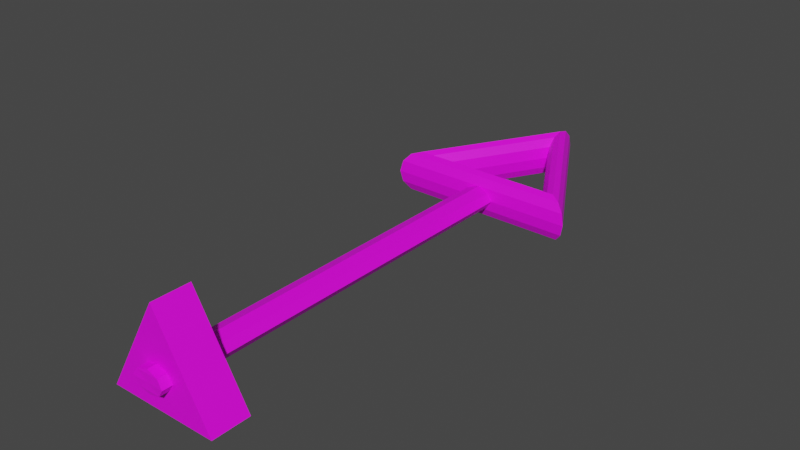 # Source: trianglekey.blend  (saved by Blender 2.80.75; exported with 4.5.12 LTS)
import bpy
from mathutils import Matrix  # noqa: F401  (used for matrix-valued properties, if any)

bpy.ops.wm.read_factory_settings(use_empty=True)
scene = bpy.context.scene
scene.name = 'Scene'

# ---- images (referenced by path relative to the original .blend; pixels are not part of the script)
import os
ASSET_DIR = os.environ.get("B2B_ASSET_DIR", "")  # directory of the original .blend (textures are referenced by path, not embedded)
HERE = os.path.dirname(os.path.abspath(__file__))  # packed textures are extracted next to this script under _unpacked/

def load_image(name, relpath, width, height, colorspace="sRGB"):
    """Load a texture the original file referenced (path relative to the .blend, or extracted next to this script)."""
    p = next((c for c in (os.path.join(HERE, relpath), os.path.join(ASSET_DIR, relpath)) if relpath and os.path.exists(c)), "")
    if p:
        img = bpy.data.images.load(p, check_existing=True)
        img.name = name
    else:  # same state as the original file: an image datablock whose file is absent (Cycles renders it pink)
        img = bpy.data.images.new(name, width, height)
        img.source = "FILE"
        img.filepath = "//" + (relpath or name)
    img.colorspace_settings.name = colorspace
    return img
img_brass_jpg_002 = load_image('brass.jpg.002', 'brass.jpg', 1024, 1024, 'sRGB')

# ---- materials (node trees are filled in below, after node groups)
mat_material_001 = bpy.data.materials.new('Material.001')
mat_material_001.use_transparent_shadow = False
mat_material_002 = bpy.data.materials.new('Material.002')
mat_material_002.use_transparent_shadow = False
mat_material_004 = bpy.data.materials.new('Material.004')
mat_material_004.use_transparent_shadow = False

# ---- material node trees
mat_material_001.use_nodes = True; mat_material_001.node_tree.nodes.clear()
_N = mat_material_001.node_tree.nodes; _L = mat_material_001.node_tree.links
n0 = _N.new('ShaderNodeBsdfPrincipled'); n0.name = 'Principled BSDF'; n0.location = (10, 300)
n0.distribution = 'GGX'
n0.subsurface_method = 'BURLEY'
n0.inputs[3].default_value = 1.45
n0.inputs[27].default_value = (0.0, 0.0, 0.0, 1.0)
n0.inputs[28].default_value = 1.0
n1 = _N.new('ShaderNodeOutputMaterial'); n1.name = 'Material Output'; n1.location = (300, 300)
n2 = _N.new('ShaderNodeTexImage'); n2.name = 'Image Texture'; n2.location = (-280, 280)
n2.image = img_brass_jpg_002
_L.new(n0.outputs[0], n1.inputs[0])
_L.new(n2.outputs[0], n0.inputs[0])
n1.is_active_output = True
mat_material_002.use_nodes = True; mat_material_002.node_tree.nodes.clear()
_N = mat_material_002.node_tree.nodes; _L = mat_material_002.node_tree.links
n0 = _N.new('ShaderNodeBsdfPrincipled'); n0.name = 'Principled BSDF'; n0.location = (10, 300)
n0.distribution = 'GGX'
n0.subsurface_method = 'BURLEY'
n0.inputs[3].default_value = 1.45
n0.inputs[27].default_value = (0.0, 0.0, 0.0, 1.0)
n0.inputs[28].default_value = 1.0
n1 = _N.new('ShaderNodeOutputMaterial'); n1.name = 'Material Output'; n1.location = (300, 300)
n2 = _N.new('ShaderNodeTexImage'); n2.name = 'Image Texture'; n2.location = (-280, 280)
n2.image = img_brass_jpg_002
_L.new(n0.outputs[0], n1.inputs[0])
_L.new(n2.outputs[0], n0.inputs[0])
n1.is_active_output = True
mat_material_004.use_nodes = True; mat_material_004.node_tree.nodes.clear()
_N = mat_material_004.node_tree.nodes; _L = mat_material_004.node_tree.links
n0 = _N.new('ShaderNodeBsdfPrincipled'); n0.name = 'Principled BSDF'; n0.location = (10, 300)
n0.distribution = 'GGX'
n0.subsurface_method = 'BURLEY'
n0.inputs[3].default_value = 1.45
n0.inputs[27].default_value = (0.0, 0.0, 0.0, 1.0)
n0.inputs[28].default_value = 1.0
n1 = _N.new('ShaderNodeOutputMaterial'); n1.name = 'Material Output'; n1.location = (300, 300)
n2 = _N.new('ShaderNodeTexImage'); n2.name = 'Image Texture'; n2.location = (-280, 280)
n2.image = img_brass_jpg_002
_L.new(n0.outputs[0], n1.inputs[0])
_L.new(n2.outputs[0], n0.inputs[0])
n1.is_active_output = True

# ---- world
world_world = bpy.data.worlds.new('World'); scene.world = world_world
world_world.use_nodes = True; world_world.node_tree.nodes.clear()
_N = world_world.node_tree.nodes; _L = world_world.node_tree.links
n0 = _N.new('ShaderNodeOutputWorld'); n0.name = 'World Output'; n0.location = (300, 300)
n1 = _N.new('ShaderNodeBackground'); n1.name = 'Background'; n1.location = (10, 300)
n1.inputs[0].default_value = (0.05088, 0.05088, 0.05088, 1.0)
_L.new(n1.outputs[0], n0.inputs[0])
n0.is_active_output = True
world_world.color = (0.05088, 0.05088, 0.05088)
world_world.use_sun_shadow = False
world_world.sun_shadow_jitter_overblur = 0.0

# ---- meshes
me_torus = bpy.data.meshes.new('Torus')
me_torus.from_pydata([(-1.011, 0.1836, 0.0), (-0.9842, 0.0, -0.125), (-1.011, -0.1836, 0.0), (-0.9842, 0.0, 0.125), (-0.9977, 0.1259, 0.08569), (-0.9977, -0.1259, -0.08569), (-0.9977, 0.1259, -0.08569), (-0.9977, -0.1259, 0.08569), (-3.886, 0.1259, 0.08569), (-3.899, 0.1836, -1.877e-15), (-3.886, 0.1259, -0.08569), (-3.872, 0.0, -0.125), (-3.886, -0.1259, -0.08569), (-3.899, -0.1836, -1.877e-15), (-3.886, -0.1259, 0.08569), (-3.872, 0.0, 0.125), (-4.857, 0.1259, 0.08569), (-4.87, 0.1836, -1.347e-15), (-4.857, 0.1259, -0.08569), (-4.843, 3.553e-15, -0.125), (-4.857, -0.1259, -0.08569), (-4.87, -0.1836, -1.347e-15), (-4.857, -0.1259, 0.08569), (-4.843, 3.553e-15, 0.125), (-5.094, 0.1259, 0.08569), (-5.107, 0.1836, -1.347e-15), (-5.094, 0.1259, -0.08569), (-5.08, 4.441e-15, -0.125), (-5.094, -0.1259, -0.08569), (-5.107, -0.1836, -1.347e-15), (-5.094, -0.1259, 0.08569), (-5.08, 4.441e-15, 0.125), (-9.151, 0.1259, 0.08569), (-9.165, 0.1836, -1.347e-15), (-9.151, 0.1259, -0.08569), (-9.137, 4.441e-15, -0.125), (-9.151, -0.1259, -0.08569), (-9.165, -0.1836, -1.347e-15), (-9.151, -0.1259, 0.08569), (-9.137, 4.441e-15, 0.125), (-9.151, 4.441e-15, -1.347e-15)], [], [(3, 4, 8, 15), (6, 1, 11, 10), (2, 7, 14, 13), (7, 3, 15, 14), (10, 11, 19, 18), (14, 15, 23, 22), (11, 12, 20, 19), (9, 10, 18, 17), (5, 2, 13, 12), (0, 6, 10, 9), (4, 0, 9, 8), (1, 5, 12, 11), (18, 19, 27, 26), (22, 23, 31, 30), (19, 20, 28, 27), (17, 18, 26, 25), (13, 14, 22, 21), (15, 8, 16, 23), (12, 13, 21, 20), (8, 9, 17, 16), (30, 31, 39, 38), (27, 28, 36, 35), (25, 26, 34, 33), (24, 25, 33, 32), (21, 22, 30, 29), (23, 16, 24, 31), (20, 21, 29, 28), (16, 17, 25, 24), (40, 36, 37, 38), (34, 35, 36, 40), (33, 34, 40, 32), (32, 40, 38, 39), (26, 27, 35, 34), (29, 30, 38, 37), (31, 24, 32, 39), (28, 29, 37, 36)])
_uv = me_torus.uv_layers.new(name='UVMap')
_uv.uv.foreach_set('vector', [0.1, 0.5833, 0.0875, 0.5417, 0.0875, 0.5417, 0.1, 0.5833, 0.0875, 0.4583, 0.1, 0.4167, 0.1, 0.4167, 0.0875, 0.4583, 0.125, 0.5, 0.1125, 0.5417, 0.1125, 0.5417, 0.125, 0.5, 0.1125, 0.5417, 0.1, 0.5833, 0.1, 0.5833, 0.1125, 0.5417, 0.0875, 0.4583, 0.1, 0.4167, 0.1, 0.4167, 0.0875, 0.4583, 0.1125, 0.5417, 0.1, 0.5833, 0.1, 0.5833, 0.1125, 0.5417, 0.1, 0.4167, 0.1125, 0.4583, 0.1125, 0.4583, 0.1, 0.4167, 0.07501, 0.5, 0.0875, 0.4583, 0.0875, 0.4583, 0.07501, 0.5, 0.1125, 0.4583, 0.125, 0.5, 0.125, 0.5, 0.1125, 0.4583, 0.07501, 0.5, 0.0875, 0.4583, 0.0875, 0.4583, 0.07501, 0.5, 0.0875, 0.5417, 0.07501, 0.5, 0.07501, 0.5, 0.0875, 0.5417, 0.1, 0.4167, 0.1125, 0.4583, 0.1125, 0.4583, 0.1, 0.4167, 0.0875, 0.4583, 0.1, 0.4167, 0.1, 0.4167, 0.0875, 0.4583, 0.1125, 0.5417, 0.1, 0.5833, 0.1, 0.5833, 0.1125, 0.5417, 0.1, 0.4167, 0.1125, 0.4583, 0.1125, 0.4583, 0.1, 0.4167, 0.07501, 0.5, 0.0875, 0.4583, 0.0875, 0.4583, 0.07501, 0.5, 0.125, 0.5, 0.1125, 0.5417, 0.1125, 0.5417, 0.125, 0.5, 0.1, 0.5833, 0.0875, 0.5417, 0.0875, 0.5417, 0.1, 0.5833, 0.1125, 0.4583, 0.125, 0.5, 0.125, 0.5, 0.1125, 0.4583, 0.0875, 0.5417, 0.07501, 0.5, 0.07501, 0.5, 0.0875, 0.5417, 0.1125, 0.5417, 0.1, 0.5833, 0.1, 0.5833, 0.1125, 0.5417, 0.1, 0.4167, 0.1125, 0.4583, 0.1125, 0.4583, 0.1, 0.4167, 0.07501, 0.5, 0.0875, 0.4583, 0.0875, 0.4583, 0.07501, 0.5, 0.0875, 0.5417, 0.07501, 0.5, 0.07501, 0.5, 0.0875, 0.5417, 0.125, 0.5, 0.1125, 0.5417, 0.1125, 0.5417, 0.125, 0.5, 0.1, 0.5833, 0.0875, 0.5417, 0.0875, 0.5417, 0.1, 0.5833, 0.1125, 0.4583, 0.125, 0.5, 0.125, 0.5, 0.1125, 0.4583, 0.0875, 0.5417, 0.07501, 0.5, 0.07501, 0.5, 0.0875, 0.5417, 0.1, 0.5, 0.1125, 0.4583, 0.125, 0.5, 0.1125, 0.5417, 0.0875, 0.4583, 0.1, 0.4167, 0.1125, 0.4583, 0.1, 0.5, 0.07501, 0.5, 0.0875, 0.4583, 0.1, 0.5, 0.0875, 0.5417, 0.0875, 0.5417, 0.1, 0.5, 0.1125, 0.5417, 0.1, 0.5833, 0.0875, 0.4583, 0.1, 0.4167, 0.1, 0.4167, 0.0875, 0.4583, 0.125, 0.5, 0.1125, 0.5417, 0.1125, 0.5417, 0.125, 0.5, 0.1, 0.5833, 0.0875, 0.5417, 0.0875, 0.5417, 0.1, 0.5833, 0.1125, 0.4583, 0.125, 0.5, 0.125, 0.5, 0.1125, 0.4583])
me_torus.materials.append(mat_material_001)
me_torus.use_remesh_fix_poles = True
me_torus.use_remesh_preserve_attributes = False
me_torus.use_mirror_vertex_groups = False
me_torus.update()
me_torus_003 = bpy.data.meshes.new('Torus.003')
me_torus_003.from_pydata([(1.25, 0.0, 0.0), (1.217, 0.0, 0.125), (1.125, 0.0, 0.2165), (1.0, 0.0, 0.25), (0.875, 0.0, 0.2165), (0.7835, 0.0, 0.125), (0.75, 0.0, 3.062e-17), (0.7835, 0.0, -0.125), (0.875, 0.0, -0.2165), (1.0, 0.0, -0.25), (1.125, 0.0, -0.2165), (1.217, 0.0, -0.125), (-0.625, 1.083, 0.0), (-0.6083, 1.054, 0.125), (-0.5625, 0.9743, 0.2165), (-0.5, 0.866, 0.25), (-0.4375, 0.7578, 0.2165), (-0.3917, 0.6785, 0.125), (-0.375, 0.6495, 3.062e-17), (-0.3917, 0.6785, -0.125), (-0.4375, 0.7578, -0.2165), (-0.5, 0.866, -0.25), (-0.5625, 0.9743, -0.2165), (-0.6083, 1.054, -0.125), (-0.625, -1.083, 0.0), (-0.6083, -1.054, 0.125), (-0.5625, -0.9743, 0.2165), (-0.5, -0.866, 0.25), (-0.4375, -0.7578, 0.2165), (-0.3917, -0.6785, 0.125), (-0.375, -0.6495, 3.062e-17), (-0.3917, -0.6785, -0.125), (-0.4375, -0.7578, -0.2165), (-0.5, -0.866, -0.25), (-0.5625, -0.9743, -0.2165), (-0.6083, -1.054, -0.125)], [], [(0, 12, 13, 1), (1, 13, 14, 2), (2, 14, 15, 3), (3, 15, 16, 4), (4, 16, 17, 5), (5, 17, 18, 6), (6, 18, 19, 7), (7, 19, 20, 8), (8, 20, 21, 9), (9, 21, 22, 10), (10, 22, 23, 11), (11, 23, 12, 0), (12, 24, 25, 13), (13, 25, 26, 14), (14, 26, 27, 15), (15, 27, 28, 16), (16, 28, 29, 17), (17, 29, 30, 18), (18, 30, 31, 19), (19, 31, 32, 20), (20, 32, 33, 21), (21, 33, 34, 22), (22, 34, 35, 23), (23, 35, 24, 12), (24, 0, 1, 25), (25, 1, 2, 26), (26, 2, 3, 27), (27, 3, 4, 28), (28, 4, 5, 29), (29, 5, 6, 30), (30, 6, 7, 31), (31, 7, 8, 32), (32, 8, 9, 33), (33, 9, 10, 34), (34, 10, 11, 35), (35, 11, 0, 24)])
_uv = me_torus_003.uv_layers.new(name='UVMap')
_uv.uv.foreach_set('vector', [0.6667, 0.5, 1.0, 0.5, 1.0, 0.5833, 0.6667, 0.5833, 0.6667, 0.5833, 1.0, 0.5833, 1.0, 0.6667, 0.6667, 0.6667, 0.6667, 0.6667, 1.0, 0.6667, 1.0, 0.75, 0.6667, 0.75, 0.6667, 0.75, 1.0, 0.75, 1.0, 0.8333, 0.6667, 0.8333, 0.6667, 0.8333, 1.0, 0.8333, 1.0, 0.9167, 0.6667, 0.9167, 0.6667, 0.9167, 1.0, 0.9167, 1.0, 1.0, 0.6667, 1.0, 0.6667, 2.22e-16, 1.0, 2.22e-16, 1.0, 0.08333, 0.6667, 0.08333, 0.6667, 0.08333, 1.0, 0.08333, 1.0, 0.1667, 0.6667, 0.1667, 0.6667, 0.1667, 1.0, 0.1667, 1.0, 0.25, 0.6667, 0.25, 0.6667, 0.25, 1.0, 0.25, 1.0, 0.3333, 0.6667, 0.3333, 0.6667, 0.3333, 1.0, 0.3333, 1.0, 0.4167, 0.6667, 0.4167, 0.6667, 0.4167, 1.0, 0.4167, 1.0, 0.5, 0.6667, 0.5, 0.0, 0.5, 0.3333, 0.5, 0.3333, 0.5833, 0.0, 0.5833, 0.0, 0.5833, 0.3333, 0.5833, 0.3333, 0.6667, 0.0, 0.6667, 0.0, 0.6667, 0.3333, 0.6667, 0.3333, 0.75, 0.0, 0.75, 0.0, 0.75, 0.3333, 0.75, 0.3333, 0.8333, 0.0, 0.8333, 0.0, 0.8333, 0.3333, 0.8333, 0.3333, 0.9167, 0.0, 0.9167, 0.0, 0.9167, 0.3333, 0.9167, 0.3333, 1.0, 0.0, 1.0, 0.0, 2.22e-16, 0.3333, 2.22e-16, 0.3333, 0.08333, 0.0, 0.08333, 0.0, 0.08333, 0.3333, 0.08333, 0.3333, 0.1667, 0.0, 0.1667, 0.0, 0.1667, 0.3333, 0.1667, 0.3333, 0.25, 0.0, 0.25, 0.0, 0.25, 0.3333, 0.25, 0.3333, 0.3333, 0.0, 0.3333, 0.0, 0.3333, 0.3333, 0.3333, 0.3333, 0.4167, 0.0, 0.4167, 0.0, 0.4167, 0.3333, 0.4167, 0.3333, 0.5, 0.0, 0.5, 0.3333, 0.5, 0.6667, 0.5, 0.6667, 0.5833, 0.3333, 0.5833, 0.3333, 0.5833, 0.6667, 0.5833, 0.6667, 0.6667, 0.3333, 0.6667, 0.3333, 0.6667, 0.6667, 0.6667, 0.6667, 0.75, 0.3333, 0.75, 0.3333, 0.75, 0.6667, 0.75, 0.6667, 0.8333, 0.3333, 0.8333, 0.3333, 0.8333, 0.6667, 0.8333, 0.6667, 0.9167, 0.3333, 0.9167, 0.3333, 0.9167, 0.6667, 0.9167, 0.6667, 1.0, 0.3333, 1.0, 0.3333, 2.22e-16, 0.6667, 2.22e-16, 0.6667, 0.08333, 0.3333, 0.08333, 0.3333, 0.08333, 0.6667, 0.08333, 0.6667, 0.1667, 0.3333, 0.1667, 0.3333, 0.1667, 0.6667, 0.1667, 0.6667, 0.25, 0.3333, 0.25, 0.3333, 0.25, 0.6667, 0.25, 0.6667, 0.3333, 0.3333, 0.3333, 0.3333, 0.3333, 0.6667, 0.3333, 0.6667, 0.4167, 0.3333, 0.4167, 0.3333, 0.4167, 0.6667, 0.4167, 0.6667, 0.5, 0.3333, 0.5])
me_torus_003.materials.append(mat_material_002)
me_torus_003.use_remesh_fix_poles = True
me_torus_003.use_remesh_preserve_attributes = False
me_torus_003.use_mirror_vertex_groups = False
me_torus_003.update()
me_circle_001 = bpy.data.meshes.new('Circle.001')
me_circle_001.from_pydata([(0.0, 0.7, 0.0), (-0.6062, -0.35, 0.0), (0.6062, -0.35, 0.0), (-0.6062, -0.35, -0.4269), (-1.059e-22, 0.7, -0.4269), (0.6062, -0.35, -0.4269)], [], [(1, 0, 2), (3, 5, 4), (2, 0, 4, 5), (1, 2, 5, 3), (0, 1, 3, 4)])
_uv = me_circle_001.uv_layers.new(name='UVMap')
_uv.uv.foreach_set('vector', [0.0, 0.0, 0.0, 0.0, 0.0, 0.0, 0.0, 0.0, 0.0, 0.0, 0.0, 0.0, 0.0, 0.0, 0.0, 0.0, 0.0, 0.0, 0.0, 0.0, 0.0, 0.0, 0.0, 0.0, 0.0, 0.0, 0.0, 0.0, 0.0, 0.0, 0.0, 0.0, 0.0, 0.0, 0.0, 0.0])
me_circle_001.materials.append(mat_material_004)
me_circle_001.use_remesh_fix_poles = True
me_circle_001.use_remesh_preserve_attributes = False
me_circle_001.use_mirror_vertex_groups = False
me_circle_001.update()

# ---- objects
ob_torus = bpy.data.objects.new('Torus', me_torus)
ob_torus_003 = bpy.data.objects.new('Torus.003', me_torus_003)
ob_circle = bpy.data.objects.new('Circle', me_circle_001)

# ---- transforms, parenting, visibility, modifiers, constraints
ob_torus.parent = ob_circle
ob_torus.matrix_parent_inverse = Matrix(((1.0, 0.0, 0.0, -0.0), (0.0, -4.371e-08, 1.0, -2.186e-07), (-0.0, -1.0, -4.371e-08, -5.0), (-0.0, 0.0, -0.0, 1.0)))
ob_torus.location = (0.0, 0.0, 0.0)
ob_torus.rotation_euler = (0.0, -0.0, 1.571)
ob_torus.scale = (0.5579, 1.0, 1.0)
ob_torus.lineart.crease_threshold = 0.0
ob_torus_003.parent = ob_circle
ob_torus_003.matrix_parent_inverse = Matrix(((1.0, 0.0, 0.0, -0.0), (0.0, -4.371e-08, 1.0, -2.186e-07), (-0.0, -1.0, -4.371e-08, -5.0), (-0.0, 0.0, -0.0, 1.0)))
ob_torus_003.location = (0.0, 0.0, 0.0)
ob_torus_003.rotation_euler = (3.142, 3.142, 4.712)
ob_torus_003.lineart.crease_threshold = 0.0
ob_circle.location = (0.0, -5.0, 0.0)
ob_circle.rotation_euler = (1.571, -0.0, 0.0)
ob_circle.lineart.crease_threshold = 0.0

# ---- collection membership
scene.collection.objects.link(ob_torus)
scene.collection.objects.link(ob_torus_003)
scene.collection.objects.link(ob_circle)

# ---- scene / render settings (as saved in the file)
scene.frame_start = 1; scene.frame_end = 250; scene.frame_set(1)
scene.render.engine = 'BLENDER_EEVEE_NEXT'
scene.cycles.samples = 128
scene.cycles.sampling_pattern = 'TABULATED_SOBOL'
scene.cycles.use_adaptive_sampling = False
scene.cycles.use_light_tree = False
scene.view_settings.view_transform = 'Filmic'
bpy.context.view_layer.update()

# ---- added for rendering (the .blend has no active camera and no usable light): camera, sun
cam_auto = bpy.data.cameras.new('AutoCamera')
cam_auto.lens = 50.0
cam_auto.sensor_width = 36.0
cam_auto.clip_end = 1000.0
ob_auto_camera = bpy.data.objects.new('AutoCamera', cam_auto)
scene.collection.objects.link(ob_auto_camera)
ob_auto_camera.location = (6.29365, -9.48362, 5.20992)
ob_auto_camera.rotation_euler = (1.09748, -7.21219e-08, 0.694738)
scene.camera = ob_auto_camera
light_auto_sun = bpy.data.lights.new('AutoSun', 'SUN')
light_auto_sun.energy = 3.0
light_auto_sun.angle = 0.0523599
ob_auto_sun = bpy.data.objects.new('AutoSun', light_auto_sun)
scene.collection.objects.link(ob_auto_sun)
ob_auto_sun.rotation_euler = (0.872665, 0.174533, 0.523599)
bpy.context.view_layer.update()
